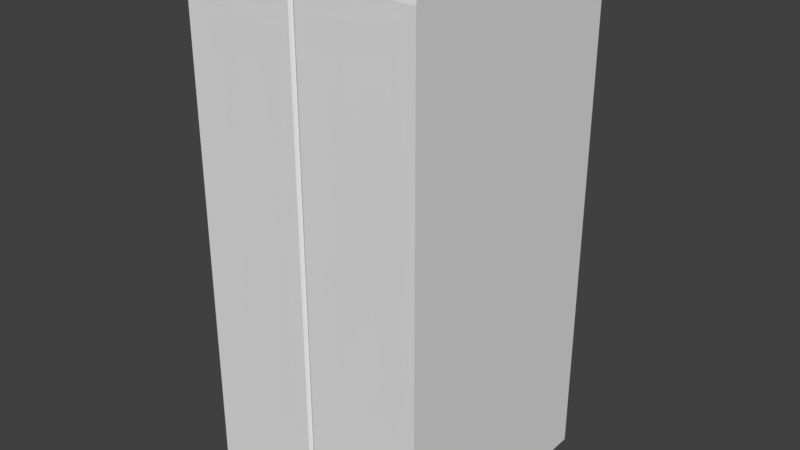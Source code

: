 # Source: LivingroomCabinet.blend  (saved by Blender 2.79.0; exported with 4.5.12 LTS)
import bpy
from mathutils import Matrix  # noqa: F401  (used for matrix-valued properties, if any)

bpy.ops.wm.read_factory_settings(use_empty=True)
scene = bpy.context.scene
scene.name = 'Scene'

# ---- collections
col_collection_1 = bpy.data.collections.new('Collection 1'); scene.collection.children.link(col_collection_1)

# ---- materials (node trees are filled in below, after node groups)
mat_material = bpy.data.materials.new('Material')
mat_material.alpha_threshold = 0.0
mat_material.use_transparent_shadow = False
mat_material.preview_render_type = 'FLAT'
mat_material.roughness = 0.5
mat_material.line_color = (0.0, 0.0, 0.0, 1.0)

# ---- material node trees

# ---- world
world_world = bpy.data.worlds.new('World'); scene.world = world_world
world_world.color = (0.05088, 0.05088, 0.05088)
world_world.use_sun_shadow = False
world_world.sun_shadow_jitter_overblur = 0.0
world_world.cycles.sampling_method = 'MANUAL'

# ---- meshes
me_cube = bpy.data.meshes.new('Cube')
me_cube.from_pydata([(0.9816, 0.9574, 0.009076), (0.9919, -1.045, 0.006244), (-1.018, -1.043, 0.009076), (-1.018, 0.9574, 0.009076), (0.9816, 0.9574, 2.009), (0.9816, -1.043, 2.009), (-1.018, -1.043, 2.009), (-1.018, 0.9574, 2.009), (-0.8933, -1.043, 1.933), (0.8271, -1.043, 1.928), (0.882, -1.043, 0.08078), (-0.8853, -1.043, 0.07939), (-0.8933, -1.043, 1.933), (0.8271, -1.043, 1.928), (0.882, -1.043, 0.08078), (-0.8853, -1.043, 0.07939), (-0.8933, 0.2678, 1.933), (0.8271, 0.2678, 1.928), (0.882, 0.2678, 0.08078), (-0.8853, 0.2678, 0.07939), (-0.8933, 0.7338, 1.933), (0.8271, 0.7338, 1.928), (0.882, 0.7338, 0.08078), (-0.8853, 0.7338, 0.07939), (-1.018, -1.043, 0.009076), (-1.018, -1.042, 2.009), (0.9919, -1.045, 0.006244), (0.9816, -1.043, 2.009), (-1.018, -1.15, 1.982), (-1.018, -1.123, 2.009), (-1.018, -1.142, 2.001), (0.9816, -1.121, 2.009), (0.9817, -1.148, 1.982), (0.9816, -1.14, 2.001), (-0.06313, -1.122, 2.009), (-0.05395, -1.149, 1.982), (-0.05668, -1.141, 2.001), (0.008931, -1.122, 2.009), (-9.615e-06, -1.149, 1.982), (0.00257, -1.141, 2.001), (-0.0271, -1.095, 2.009), (-0.02698, -1.129, 1.982), (-0.02705, -1.119, 2.001), (-1.018, -1.137, 0.009076), (-1.018, -1.15, 0.02283), (-1.018, -1.146, 0.01311), (0.9919, -1.148, 0.03612), (0.9919, -1.134, 0.02023), (0.9919, -1.144, 0.02577), (0.01154, -1.135, 0.01588), (0.006886, -1.149, 0.02961), (0.008271, -1.145, 0.01989), (-0.04705, -1.149, 0.02925), (-0.05164, -1.135, 0.01547), (-0.04838, -1.145, 0.01952), (-0.02008, -1.129, 0.02943), (-0.02005, -1.111, 0.01568), (-0.02005, -1.124, 0.0197)], [], [(0, 1, 2, 3), (4, 7, 6, 5), (0, 4, 5, 1), (1, 5, 6, 8, 9, 10), (2, 6, 7, 3), (4, 0, 3, 7), (15, 14, 18, 19), (8, 11, 15, 12), (11, 8, 6, 2, 1, 10), (10, 9, 13, 14), (11, 10, 14, 15), (9, 8, 12, 13), (17, 16, 20, 21), (13, 12, 16, 17), (12, 15, 19, 16), (14, 13, 17, 18), (22, 21, 20, 23), (16, 19, 23, 20), (18, 17, 21, 22), (19, 18, 22, 23), (27, 25, 29, 34, 40, 37, 31), (24, 25, 27, 26), (50, 38, 41, 55), (46, 32, 38, 50), (26, 27, 31, 33, 32, 46, 48, 47), (55, 41, 35, 52), (52, 35, 28, 44), (37, 40, 42, 39), (39, 42, 41, 38), (40, 34, 36, 42), (42, 36, 35, 41), (34, 29, 30, 36), (36, 30, 28, 35), (31, 37, 39, 33), (33, 39, 38, 32), (43, 45, 44, 28, 30, 29, 25, 24), (56, 49, 51, 57), (57, 51, 50, 55), (53, 56, 57, 54), (54, 57, 55, 52), (46, 50, 51, 48), (48, 51, 49, 47), (52, 44, 45, 54), (54, 45, 43, 53), (24, 26, 47, 49, 56, 53, 43)])
_uv = me_cube.uv_layers.new(name='UVMap')
_uv.uv.foreach_set('vector', [0.2575, 0.5202, 0.5099, 0.5189, 0.5098, 0.779, 0.2576, 0.779, 0.2531, 0.5193, 0.2531, 0.7781, 7.662e-08, 0.7781, 0.0, 0.5193, 0.2575, 0.2605, 0.2575, 0.5193, 0.0003428, 0.5193, 0.0, 0.2601, 0.0, 0.0, 0.2575, 0.001337, 0.2575, 0.2601, 0.2477, 0.2439, 0.247, 0.02133, 0.009582, 0.01423, 0.7716, 0.5189, 0.5146, 0.5189, 0.5146, 0.2601, 0.7716, 0.2601, 0.2575, 0.5189, 0.2575, 0.2601, 0.5146, 0.2601, 0.5146, 0.5189, 0.5469, 0.7476, 0.5469, 0.5189, 0.7127, 0.5189, 0.7127, 0.7476, 0.0, 0.0, 0.0, 0.0, 0.0, 0.0, 0.0, 0.0, 0.009404, 0.2429, 0.2477, 0.2439, 0.2575, 0.2601, 0.0003648, 0.2601, 0.0, 0.0, 0.009582, 0.01423, 0.0, 0.0, 0.0, 0.0, 0.0, 0.0, 0.0, 0.0, 0.0, 0.0, 0.0, 0.0, 0.0, 0.0, 0.0, 0.0, 0.0, 0.0, 0.0, 0.0, 0.0, 0.0, 0.0, 0.0, 0.768, 0.8068, 0.5469, 0.807, 0.5469, 0.7479, 0.768, 0.7476, 0.768, 0.9731, 0.5469, 0.9733, 0.5469, 0.807, 0.768, 0.8068, 0.7705, 0.2399, 0.7705, 0.0, 0.939, 1.542e-08, 0.939, 0.2399, 1.0, 0.5008, 1.0, 0.7399, 0.8315, 0.7399, 0.8315, 0.5008, 0.7716, 0.5008, 0.7777, 0.2618, 0.9988, 0.2601, 0.9988, 0.5, 0.939, 0.2399, 0.939, 1.542e-08, 0.9989, 3.085e-08, 0.9989, 0.2399, 0.8315, 0.5008, 0.8315, 0.7399, 0.7716, 0.7399, 0.7716, 0.5008, 0.7127, 0.7476, 0.7127, 0.5189, 0.7716, 0.5189, 0.7716, 0.7476, 0.7977, 0.7399, 0.7978, 0.9987, 0.7874, 0.9987, 0.7876, 0.8751, 0.791, 0.8704, 0.7876, 0.8657, 0.7877, 0.7399, 0.5146, 0.2601, 0.2575, 0.2601, 0.2575, 0.001337, 0.5149, 0.0, 0.5171, 0.1275, 0.7681, 0.1283, 0.7681, 0.1318, 0.517, 0.1309, 0.5179, 6.802e-06, 0.7681, 0.001304, 0.7681, 0.1283, 0.5171, 0.1275, 0.5329, 0.5189, 0.5329, 0.7781, 0.5228, 0.778, 0.5204, 0.777, 0.5194, 0.7746, 0.5197, 0.5228, 0.5202, 0.5214, 0.5214, 0.5207, 0.517, 0.1309, 0.7681, 0.1318, 0.7681, 0.1353, 0.517, 0.1344, 0.517, 0.1344, 0.7681, 0.1353, 0.7681, 0.2601, 0.5162, 0.2601, 0.7876, 0.8657, 0.791, 0.8704, 0.7878, 0.8704, 0.785, 0.8666, 0.7705, 0.128, 0.7705, 0.1318, 0.7681, 0.1318, 0.7681, 0.1283, 0.791, 0.8704, 0.7876, 0.8751, 0.785, 0.8742, 0.7878, 0.8704, 0.7705, 0.1318, 0.7705, 0.1357, 0.7681, 0.1353, 0.7681, 0.1318, 0.7876, 0.8751, 0.7874, 0.9987, 0.7848, 0.9987, 0.785, 0.8742, 0.7705, 0.1357, 0.7705, 0.2601, 0.7681, 0.2601, 0.7681, 0.1353, 0.7877, 0.7399, 0.7876, 0.8657, 0.785, 0.8666, 0.7852, 0.7399, 0.7705, 0.001316, 0.7705, 0.128, 0.7681, 0.1283, 0.7681, 0.001304, 0.5348, 0.7777, 0.5335, 0.7771, 0.533, 0.7759, 0.5329, 0.5224, 0.5339, 0.5199, 0.5364, 0.5189, 0.5469, 0.5189, 0.5469, 0.7777, 0.7804, 0.8708, 0.7834, 0.8667, 0.7848, 0.8672, 0.7821, 0.8708, 0.5158, 0.1309, 0.5158, 0.1273, 0.5171, 0.1275, 0.517, 0.1309, 0.7835, 0.8749, 0.7804, 0.8708, 0.7821, 0.8708, 0.7848, 0.8745, 0.5158, 0.1346, 0.5158, 0.1309, 0.517, 0.1309, 0.517, 0.1344, 0.5179, 6.802e-06, 0.5171, 0.1275, 0.5158, 0.1273, 0.5166, 0.0, 0.7847, 0.7399, 0.7848, 0.8672, 0.7834, 0.8667, 0.7834, 0.7399, 0.517, 0.1344, 0.5162, 0.2601, 0.5149, 0.2601, 0.5158, 0.1346, 0.7848, 0.8745, 0.7848, 1.0, 0.7835, 1.0, 0.7835, 0.8749, 0.7716, 1.0, 0.7718, 0.7399, 0.7834, 0.7399, 0.7834, 0.8667, 0.7804, 0.8708, 0.7835, 0.8749, 0.7835, 1.0])
me_cube.materials.append(mat_material)
me_cube.use_remesh_preserve_volume = False
me_cube.use_remesh_preserve_attributes = False
me_cube.use_mirror_vertex_groups = False
me_cube.update()

# ---- objects
ob_cube = bpy.data.objects.new('Cube', me_cube)

# ---- transforms, parenting, visibility, modifiers, constraints
ob_cube.location = (1.863e-09, 3.725e-09, 0.0)
ob_cube.scale = (0.9432, 0.9432, 2.069)
ob_cube.lock_rotations_4d = False
ob_cube.empty_display_type = 'ARROWS'
ob_cube.lineart.crease_threshold = 0.0

# ---- collection membership
col_collection_1.objects.link(ob_cube)

# ---- scene / render settings (as saved in the file)
scene.frame_start = 1; scene.frame_end = 250; scene.frame_set(0)
scene.render.engine = 'BLENDER_EEVEE_NEXT'
scene.render.resolution_percentage = 50
scene.render.dither_intensity = 0.0
scene.cycles.use_denoising = False
scene.cycles.samples = 128
scene.cycles.sampling_pattern = 'TABULATED_SOBOL'
scene.cycles.use_adaptive_sampling = False
scene.cycles.use_light_tree = False
scene.cycles.blur_glossy = 0.0
scene.cycles.sample_clamp_indirect = 0.0
scene.view_settings.view_transform = 'Standard'
bpy.context.view_layer.update()

# ---- added for rendering (the .blend has no active camera and no usable light): camera, sun
cam_auto = bpy.data.cameras.new('AutoCamera')
cam_auto.lens = 50.0
cam_auto.sensor_width = 36.0
cam_auto.clip_end = 1000.0
ob_auto_camera = bpy.data.objects.new('AutoCamera', cam_auto)
scene.collection.objects.link(ob_auto_camera)
ob_auto_camera.location = (4.58791, -5.61146, 5.76541)
ob_auto_camera.rotation_euler = (1.09748, -7.21219e-08, 0.694738)
scene.camera = ob_auto_camera
light_auto_sun = bpy.data.lights.new('AutoSun', 'SUN')
light_auto_sun.energy = 3.0
light_auto_sun.angle = 0.0523599
ob_auto_sun = bpy.data.objects.new('AutoSun', light_auto_sun)
scene.collection.objects.link(ob_auto_sun)
ob_auto_sun.rotation_euler = (0.872665, 0.174533, 0.523599)
bpy.context.view_layer.update()
